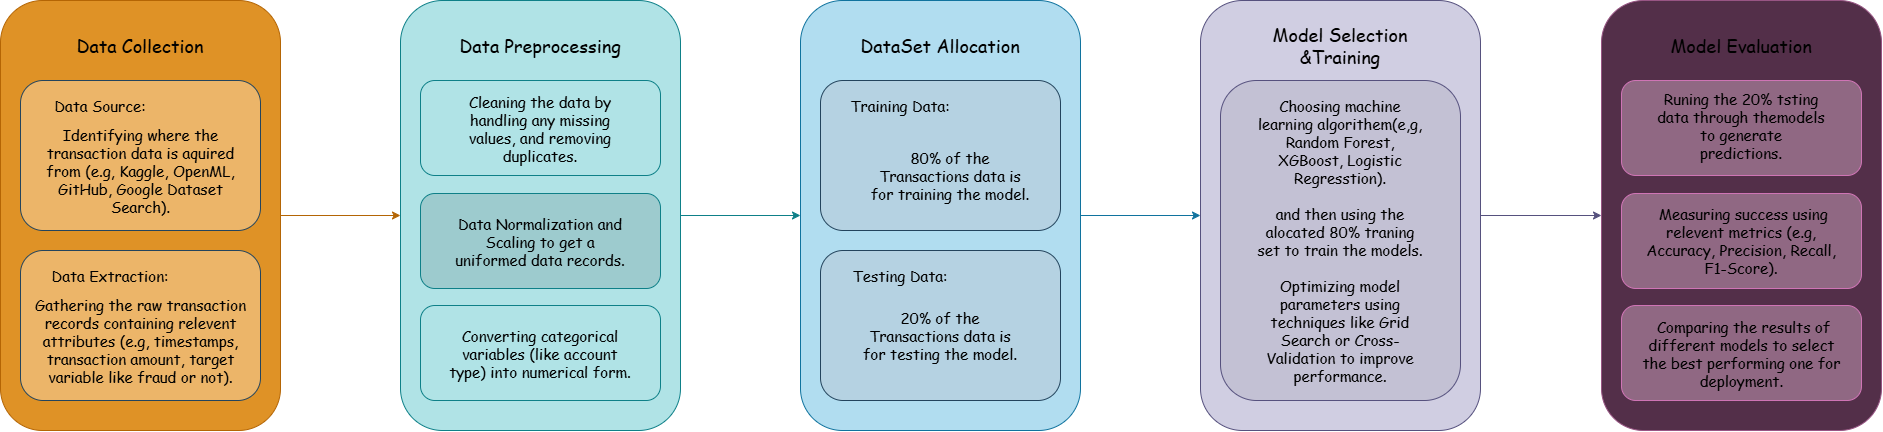

The diagram above was exported from draw.io. Its source (the exported page's mxGraphModel, read from the mxfile embedded in the PNG):
<mxGraphModel dx="3581" dy="876" grid="1" gridSize="10" guides="1" tooltips="1" connect="1" arrows="1" fold="1" page="1" pageScale="1" pageWidth="2336" pageHeight="866.6" math="0" shadow="0">
  <root>
    <mxCell id="0" />
    <mxCell id="1" parent="0" />
    <mxCell id="XZpMB2gZGcIJJcyJmzBO-46" edge="1" parent="1" source="XZpMB2gZGcIJJcyJmzBO-1" style="edgeStyle=orthogonalEdgeStyle;rounded=0;orthogonalLoop=1;jettySize=auto;html=1;exitX=1;exitY=0.5;exitDx=0;exitDy=0;entryX=0;entryY=0.5;entryDx=0;entryDy=0;fillColor=#b1ddf0;strokeColor=#10739e;" target="XZpMB2gZGcIJJcyJmzBO-3">
      <mxGeometry relative="1" as="geometry" />
    </mxCell>
    <mxCell id="XZpMB2gZGcIJJcyJmzBO-1" parent="1" style="rounded=1;whiteSpace=wrap;html=1;fillColor=#B1DDF0;strokeColor=#10739e;" value="" vertex="1">
      <mxGeometry height="430" width="280" x="-1308" y="218" as="geometry" />
    </mxCell>
    <mxCell id="XZpMB2gZGcIJJcyJmzBO-45" edge="1" parent="1" source="XZpMB2gZGcIJJcyJmzBO-2" style="edgeStyle=orthogonalEdgeStyle;rounded=0;orthogonalLoop=1;jettySize=auto;html=1;entryX=0;entryY=0.5;entryDx=0;entryDy=0;fillColor=#b0e3e6;strokeColor=#0e8088;" target="XZpMB2gZGcIJJcyJmzBO-1">
      <mxGeometry relative="1" as="geometry" />
    </mxCell>
    <mxCell id="XZpMB2gZGcIJJcyJmzBO-2" parent="1" style="rounded=1;whiteSpace=wrap;html=1;fillColor=#b0e3e6;strokeColor=#0e8088;" value="" vertex="1">
      <mxGeometry height="430" width="280" x="-1708" y="218" as="geometry" />
    </mxCell>
    <mxCell id="XZpMB2gZGcIJJcyJmzBO-47" edge="1" parent="1" source="XZpMB2gZGcIJJcyJmzBO-3" style="edgeStyle=orthogonalEdgeStyle;rounded=0;orthogonalLoop=1;jettySize=auto;html=1;exitX=1;exitY=0.5;exitDx=0;exitDy=0;entryX=0;entryY=0.5;entryDx=0;entryDy=0;fillColor=#d0cee2;strokeColor=#56517e;" target="XZpMB2gZGcIJJcyJmzBO-14">
      <mxGeometry relative="1" as="geometry" />
    </mxCell>
    <mxCell id="XZpMB2gZGcIJJcyJmzBO-3" parent="1" style="rounded=1;whiteSpace=wrap;html=1;fillColor=#d0cee2;strokeColor=#56517e;" value="" vertex="1">
      <mxGeometry height="430" width="280" x="-908" y="218" as="geometry" />
    </mxCell>
    <mxCell id="XZpMB2gZGcIJJcyJmzBO-4" parent="1" style="rounded=1;whiteSpace=wrap;html=1;fillColor=light-dark(#BAC8D3,#85A4BE);strokeColor=#23445d;gradientColor=none;fillStyle=solid;fillOpacity=50;" value="" vertex="1">
      <mxGeometry height="150" width="240" x="-1288" y="298" as="geometry" />
    </mxCell>
    <mxCell id="XZpMB2gZGcIJJcyJmzBO-5" parent="1" style="rounded=1;whiteSpace=wrap;html=1;fillColor=light-dark(#BAC8D3,#85A4BE);strokeColor=#23445d;gradientColor=none;fillStyle=solid;fillOpacity=50;" value="" vertex="1">
      <mxGeometry height="150" width="240" x="-1288" y="468" as="geometry" />
    </mxCell>
    <mxCell id="XZpMB2gZGcIJJcyJmzBO-6" parent="1" style="text;html=1;whiteSpace=wrap;strokeColor=none;fillColor=none;align=center;verticalAlign=middle;rounded=0;fontSize=18;fontFamily=Comic Sans MS;" value="DataSet Allocation" vertex="1">
      <mxGeometry height="30" width="180" x="-1258" y="248" as="geometry" />
    </mxCell>
    <mxCell id="XZpMB2gZGcIJJcyJmzBO-7" parent="1" style="text;html=1;whiteSpace=wrap;strokeColor=none;fillColor=none;align=center;verticalAlign=middle;rounded=0;fontSize=15;fontFamily=Comic Sans MS;" value="Training Data:" vertex="1">
      <mxGeometry height="30" width="120" x="-1268" y="308" as="geometry" />
    </mxCell>
    <mxCell id="XZpMB2gZGcIJJcyJmzBO-8" parent="1" style="text;html=1;whiteSpace=wrap;strokeColor=none;fillColor=none;align=center;verticalAlign=middle;rounded=0;fontSize=15;fontFamily=Comic Sans MS;" value="Testing Data:" vertex="1">
      <mxGeometry height="30" width="100" x="-1258" y="478" as="geometry" />
    </mxCell>
    <mxCell id="XZpMB2gZGcIJJcyJmzBO-9" parent="1" style="text;html=1;whiteSpace=wrap;strokeColor=none;fillColor=none;align=center;verticalAlign=middle;rounded=0;fontSize=15;fontFamily=Comic Sans MS;" value="20% of the Transactions data is for testing the model." vertex="1">
      <mxGeometry height="30" width="170" x="-1253" y="538" as="geometry" />
    </mxCell>
    <mxCell id="XZpMB2gZGcIJJcyJmzBO-10" parent="1" style="text;html=1;whiteSpace=wrap;strokeColor=none;fillColor=none;align=center;verticalAlign=middle;rounded=0;fontSize=15;fontFamily=Comic Sans MS;" value="80% of the Transactions data is for training the model." vertex="1">
      <mxGeometry height="30" width="170" x="-1243" y="378" as="geometry" />
    </mxCell>
    <mxCell id="XZpMB2gZGcIJJcyJmzBO-11" parent="1" style="text;html=1;whiteSpace=wrap;strokeColor=none;fillColor=none;align=center;verticalAlign=middle;rounded=0;fontSize=18;fontFamily=Comic Sans MS;" value="Data Preprocessing" vertex="1">
      <mxGeometry height="30" width="180" x="-1658" y="248" as="geometry" />
    </mxCell>
    <mxCell id="XZpMB2gZGcIJJcyJmzBO-13" parent="1" style="rounded=1;whiteSpace=wrap;html=1;fillColor=light-dark(#B0E3E6,#89B3B5);strokeColor=#0e8088;fillStyle=solid;fillOpacity=50;gradientColor=none;" value="" vertex="1">
      <mxGeometry height="95" width="240" x="-1688" y="298" as="geometry" />
    </mxCell>
    <mxCell id="XZpMB2gZGcIJJcyJmzBO-14" parent="1" style="rounded=1;whiteSpace=wrap;html=1;fillColor=light-dark(#532F49,#532F49);strokeColor=light-dark(#985584,#CF74B5);" value="" vertex="1">
      <mxGeometry height="430" width="280" x="-507" y="218" as="geometry" />
    </mxCell>
    <mxCell id="XZpMB2gZGcIJJcyJmzBO-15" parent="1" style="rounded=1;whiteSpace=wrap;html=1;fillColor=light-dark(#89B3B5,#89B3B5);strokeColor=#0e8088;fillStyle=solid;fillOpacity=50;gradientColor=none;" value="" vertex="1">
      <mxGeometry height="95" width="240" x="-1688" y="411" as="geometry" />
    </mxCell>
    <mxCell id="XZpMB2gZGcIJJcyJmzBO-16" parent="1" style="rounded=1;whiteSpace=wrap;html=1;fillColor=light-dark(#B0E3E6,#89B3B5);strokeColor=#0e8088;fillStyle=solid;fillOpacity=50;gradientColor=none;" value="" vertex="1">
      <mxGeometry height="95" width="240" x="-1688" y="523" as="geometry" />
    </mxCell>
    <mxCell id="XZpMB2gZGcIJJcyJmzBO-44" edge="1" parent="1" source="XZpMB2gZGcIJJcyJmzBO-18" style="edgeStyle=orthogonalEdgeStyle;rounded=0;orthogonalLoop=1;jettySize=auto;html=1;entryX=0;entryY=0.5;entryDx=0;entryDy=0;fillColor=#fad7ac;strokeColor=#b46504;" target="XZpMB2gZGcIJJcyJmzBO-2">
      <mxGeometry relative="1" as="geometry" />
    </mxCell>
    <mxCell id="XZpMB2gZGcIJJcyJmzBO-18" parent="1" style="rounded=1;whiteSpace=wrap;html=1;fillColor=light-dark(#DF9226,#624011);strokeColor=#b46504;" value="" vertex="1">
      <mxGeometry height="430" width="280" x="-2108" y="218" as="geometry" />
    </mxCell>
    <mxCell id="XZpMB2gZGcIJJcyJmzBO-20" parent="1" style="text;html=1;whiteSpace=wrap;strokeColor=none;fillColor=none;align=center;verticalAlign=middle;rounded=0;fontSize=18;fontFamily=Comic Sans MS;" value="Data Collection" vertex="1">
      <mxGeometry height="30" width="180" x="-2058" y="248" as="geometry" />
    </mxCell>
    <mxCell id="XZpMB2gZGcIJJcyJmzBO-22" parent="1" style="text;html=1;whiteSpace=wrap;strokeColor=none;fillColor=none;align=center;verticalAlign=middle;rounded=0;fontSize=15;fontFamily=Comic Sans MS;" value="Data Normalization and Scaling to get a uniformed data records." vertex="1">
      <mxGeometry height="30" width="180" x="-1658" y="443.5" as="geometry" />
    </mxCell>
    <mxCell id="XZpMB2gZGcIJJcyJmzBO-23" parent="1" style="text;html=1;whiteSpace=wrap;strokeColor=none;fillColor=none;align=center;verticalAlign=middle;rounded=0;fontSize=15;fontFamily=Comic Sans MS;" value="Cleaning the data by handling any missing values, and removing duplicates." vertex="1">
      <mxGeometry height="30" width="170" x="-1653" y="330.5" as="geometry" />
    </mxCell>
    <mxCell id="XZpMB2gZGcIJJcyJmzBO-24" parent="1" style="text;html=1;whiteSpace=wrap;strokeColor=none;fillColor=none;align=center;verticalAlign=middle;rounded=0;fontSize=15;fontFamily=Comic Sans MS;" value="Converting categorical variables (like account type) into numerical form." vertex="1">
      <mxGeometry height="30" width="188" x="-1662" y="555.5" as="geometry" />
    </mxCell>
    <mxCell id="XZpMB2gZGcIJJcyJmzBO-25" parent="1" style="text;html=1;whiteSpace=wrap;strokeColor=none;fillColor=none;align=center;verticalAlign=middle;rounded=0;fontSize=18;fontFamily=Comic Sans MS;" value="Model Selection &amp;amp;Training" vertex="1">
      <mxGeometry height="30" width="180" x="-858" y="248" as="geometry" />
    </mxCell>
    <mxCell id="XZpMB2gZGcIJJcyJmzBO-26" parent="1" style="rounded=1;whiteSpace=wrap;html=1;fillColor=light-dark(#B5B3C6,#B5B3C6);strokeColor=#56517e;fillStyle=solid;fillOpacity=50;" value="" vertex="1">
      <mxGeometry height="320" width="240" x="-888" y="298" as="geometry" />
    </mxCell>
    <mxCell id="XZpMB2gZGcIJJcyJmzBO-32" parent="1" style="rounded=1;whiteSpace=wrap;html=1;fillColor=light-dark(#CDA2BE,#CDA2BE);strokeColor=light-dark(#CF74B5,#CF74B5);fillStyle=solid;fillOpacity=50;" value="" vertex="1">
      <mxGeometry height="95" width="240" x="-487" y="298" as="geometry" />
    </mxCell>
    <mxCell id="XZpMB2gZGcIJJcyJmzBO-30" parent="1" style="text;html=1;whiteSpace=wrap;strokeColor=none;fillColor=none;align=center;verticalAlign=middle;rounded=0;fontSize=18;fontFamily=Comic Sans MS;" value="Model Evaluation" vertex="1">
      <mxGeometry height="30" width="180" x="-457" y="248" as="geometry" />
    </mxCell>
    <mxCell id="XZpMB2gZGcIJJcyJmzBO-31" parent="1" style="text;html=1;whiteSpace=wrap;strokeColor=none;fillColor=none;align=center;verticalAlign=middle;rounded=0;fontSize=15;fontFamily=Comic Sans MS;" value="Choosing machine learning algorithem(e,g, Random Forest, XGBoost, Logistic Regresstion).&lt;div&gt;&lt;br&gt;&lt;/div&gt;&lt;div&gt;and then using the alocated 80% traning set to train the models.&lt;/div&gt;&lt;div&gt;&lt;br&gt;&lt;/div&gt;&lt;div&gt;Optimizing model parameters using techniques like Grid Search or Cross-Validation to improve performance.&lt;/div&gt;" vertex="1">
      <mxGeometry height="30" width="170" x="-853" y="443" as="geometry" />
    </mxCell>
    <mxCell id="XZpMB2gZGcIJJcyJmzBO-33" parent="1" style="rounded=1;whiteSpace=wrap;html=1;fillColor=light-dark(#CDA2BE,#CDA2BE);strokeColor=light-dark(#CF74B5,#CF74B5);fillStyle=solid;fillOpacity=50;" value="" vertex="1">
      <mxGeometry height="95" width="240" x="-487" y="411" as="geometry" />
    </mxCell>
    <mxCell id="XZpMB2gZGcIJJcyJmzBO-34" parent="1" style="rounded=1;whiteSpace=wrap;html=1;fillColor=light-dark(#CDA2BE,#CDA2BE);strokeColor=light-dark(#CF74B5,#CF74B5);fillStyle=solid;fillOpacity=50;" value="" vertex="1">
      <mxGeometry height="95" width="240" x="-487" y="523" as="geometry" />
    </mxCell>
    <mxCell id="XZpMB2gZGcIJJcyJmzBO-27" parent="1" style="text;html=1;whiteSpace=wrap;strokeColor=none;fillColor=none;align=center;verticalAlign=middle;rounded=0;fontSize=15;fontFamily=Comic Sans MS;" value="&amp;nbsp;Comparing the results of different models to select the best performing one for deployment." vertex="1">
      <mxGeometry height="30" width="203" x="-468.5" y="555.5" as="geometry" />
    </mxCell>
    <mxCell id="XZpMB2gZGcIJJcyJmzBO-35" parent="1" style="text;html=1;whiteSpace=wrap;strokeColor=none;fillColor=none;align=center;verticalAlign=middle;rounded=0;fontSize=15;fontFamily=Comic Sans MS;" value="&amp;nbsp;Measuring success using relevent metrics (e.g, Accuracy, Precision, Recall, F1-Score)." vertex="1">
      <mxGeometry height="30" width="214" x="-474" y="443" as="geometry" />
    </mxCell>
    <mxCell id="XZpMB2gZGcIJJcyJmzBO-36" parent="1" style="text;html=1;whiteSpace=wrap;strokeColor=none;fillColor=none;align=center;verticalAlign=middle;rounded=0;fontSize=15;fontFamily=Comic Sans MS;" value="Runing the 20% tsting data through themodels to generate predictions." vertex="1">
      <mxGeometry height="30" width="170" x="-452" y="328" as="geometry" />
    </mxCell>
    <mxCell id="XZpMB2gZGcIJJcyJmzBO-37" parent="1" style="rounded=1;whiteSpace=wrap;html=1;fillColor=light-dark(#FAD7AC,#FAD7AC);strokeColor=#23445d;gradientColor=none;fillStyle=solid;fillOpacity=50;" value="" vertex="1">
      <mxGeometry height="150" width="240" x="-2088" y="298" as="geometry" />
    </mxCell>
    <mxCell id="XZpMB2gZGcIJJcyJmzBO-38" parent="1" style="rounded=1;whiteSpace=wrap;html=1;fillColor=light-dark(#FAD7AC,#FAD7AC);strokeColor=#23445d;gradientColor=none;fillStyle=solid;fillOpacity=50;" value="" vertex="1">
      <mxGeometry height="150" width="240" x="-2088" y="468" as="geometry" />
    </mxCell>
    <mxCell id="XZpMB2gZGcIJJcyJmzBO-39" parent="1" style="text;html=1;whiteSpace=wrap;strokeColor=none;fillColor=none;align=center;verticalAlign=middle;rounded=0;fontSize=15;fontFamily=Comic Sans MS;" value="Data Source:" vertex="1">
      <mxGeometry height="30" width="120" x="-2068" y="308" as="geometry" />
    </mxCell>
    <mxCell id="XZpMB2gZGcIJJcyJmzBO-40" parent="1" style="text;html=1;whiteSpace=wrap;strokeColor=none;fillColor=none;align=center;verticalAlign=middle;rounded=0;fontSize=15;fontFamily=Comic Sans MS;" value="Data Extraction:" vertex="1">
      <mxGeometry height="30" width="120" x="-2058" y="478" as="geometry" />
    </mxCell>
    <mxCell id="XZpMB2gZGcIJJcyJmzBO-41" parent="1" style="text;html=1;whiteSpace=wrap;strokeColor=none;fillColor=none;align=center;verticalAlign=middle;rounded=0;fontSize=15;fontFamily=Comic Sans MS;" value="Gathering the raw transaction records containing relevent attributes (e.g, timestamps, transaction amount, target variable like fraud or not)." vertex="1">
      <mxGeometry height="30" width="225" x="-2080.5" y="543" as="geometry" />
    </mxCell>
    <mxCell id="XZpMB2gZGcIJJcyJmzBO-42" parent="1" style="text;html=1;whiteSpace=wrap;strokeColor=none;fillColor=none;align=center;verticalAlign=middle;rounded=0;fontSize=15;fontFamily=Comic Sans MS;" value="Identifying where the transaction data is aquired from (e.g, Kaggle, OpenML, GitHub, Google Dataset Search)." vertex="1">
      <mxGeometry height="30" width="205" x="-2070.5" y="373" as="geometry" />
    </mxCell>
  </root>
</mxGraphModel>